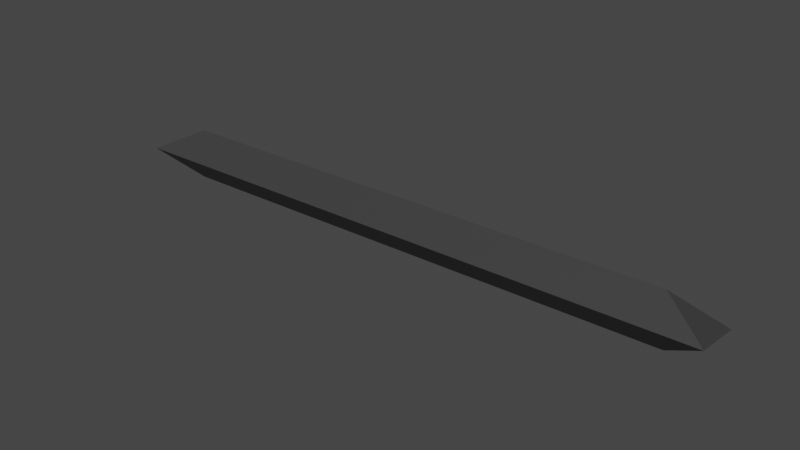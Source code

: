 # Source: SpaceDomeBar.blend  (saved by Blender 2.93.21; exported with 4.5.12 LTS)
import bpy
from mathutils import Matrix  # noqa: F401  (used for matrix-valued properties, if any)

bpy.ops.wm.read_factory_settings(use_empty=True)
scene = bpy.context.scene
scene.name = 'Scene'

# ---- collections
col_collection = bpy.data.collections.new('Collection'); scene.collection.children.link(col_collection)

# ---- materials (node trees are filled in below, after node groups)
mat_frame = bpy.data.materials.new('Frame')
mat_frame.use_transparent_shadow = False

# ---- material node trees
mat_frame.use_nodes = True; mat_frame.node_tree.nodes.clear()
_N = mat_frame.node_tree.nodes; _L = mat_frame.node_tree.links
n0 = _N.new('ShaderNodeBsdfPrincipled'); n0.name = 'Principled BSDF'; n0.location = (10, 300)
n0.distribution = 'GGX'
n0.subsurface_method = 'BURLEY'
n0.inputs[0].default_value = (0.04373, 0.04373, 0.04373, 1.0)
n0.inputs[3].default_value = 1.45
n0.inputs[27].default_value = (0.0, 0.0, 0.0, 1.0)
n0.inputs[28].default_value = 1.0
n1 = _N.new('ShaderNodeOutputMaterial'); n1.name = 'Material Output'; n1.location = (300, 300)
_L.new(n0.outputs[0], n1.inputs[0])
n1.is_active_output = True

# ---- world
world_world = bpy.data.worlds.new('World'); scene.world = world_world
world_world.use_nodes = True; world_world.node_tree.nodes.clear()
_N = world_world.node_tree.nodes; _L = world_world.node_tree.links
n0 = _N.new('ShaderNodeOutputWorld'); n0.name = 'World Output'; n0.location = (300, 300)
n1 = _N.new('ShaderNodeBackground'); n1.name = 'Background'; n1.location = (10, 300)
n1.inputs[0].default_value = (0.05088, 0.05088, 0.05088, 1.0)
_L.new(n1.outputs[0], n0.inputs[0])
n0.is_active_output = True
world_world.color = (0.05088, 0.05088, 0.05088)
world_world.use_sun_shadow = False
world_world.sun_shadow_jitter_overblur = 0.0

# ---- meshes
me_icosphere_005 = bpy.data.meshes.new('Icosphere.005')
me_icosphere_005.from_pydata([(3.049, 0.285, -0.01024), (3.055, -0.2113, 0.0506), (-3.058, 0.2011, -0.0501), (-3.051, -0.295, 0.01222), (2.642, 0.01033, -0.2316), (-2.597, -0.06157, -0.2651), (2.58, 0.0714, 0.2638), (-2.621, 8.911e-06, 0.2305)], [], [(4, 5, 2, 0), (5, 4, 1, 3), (7, 6, 0, 2), (6, 7, 3, 1), (2, 5, 3, 7), (4, 0, 6, 1)])
_uv = me_icosphere_005.uv_layers.new(name='UVMap')
_uv.uv.foreach_set('vector', [0.1477, 0.2559, 0.1364, 0.2756, 0.1364, 0.2756, 0.1477, 0.2559, 0.1364, 0.2756, 0.1477, 0.2559, 0.1477, 0.2559, 0.1364, 0.2756, 0.1364, 0.2756, 0.1477, 0.2559, 0.1477, 0.2559, 0.1364, 0.2756, 0.1477, 0.2559, 0.1364, 0.2756, 0.1364, 0.2756, 0.1477, 0.2559, 0.1364, 0.2756, 0.1364, 0.2756, 0.1364, 0.2756, 0.1364, 0.2756, 0.1477, 0.2559, 0.1477, 0.2559, 0.1477, 0.2559, 0.1477, 0.2559])
me_icosphere_005.materials.append(mat_frame)
me_icosphere_005.use_remesh_fix_poles = True
me_icosphere_005.use_remesh_preserve_attributes = False
me_icosphere_005.update()

# ---- objects
ob_damagedbar = bpy.data.objects.new('DamagedBar', me_icosphere_005)

# ---- transforms, parenting, visibility, modifiers, constraints
ob_damagedbar.location = (0.0, 0.0, 0.0)

# ---- collection membership
col_collection.objects.link(ob_damagedbar)

# ---- scene / render settings (as saved in the file)
scene.frame_start = 1; scene.frame_end = 250; scene.frame_set(2)
scene.render.engine = 'BLENDER_EEVEE_NEXT'
scene.cycles.use_denoising = False
scene.cycles.samples = 128
scene.cycles.sampling_pattern = 'TABULATED_SOBOL'
scene.cycles.use_adaptive_sampling = False
scene.cycles.use_light_tree = False
scene.view_settings.view_transform = 'Filmic'
bpy.context.view_layer.update()

# ---- added for rendering (the .blend has no active camera and no usable light): camera, sun
cam_auto = bpy.data.cameras.new('AutoCamera')
cam_auto.lens = 50.0
cam_auto.sensor_width = 36.0
cam_auto.clip_end = 1000.0
ob_auto_camera = bpy.data.objects.new('AutoCamera', cam_auto)
scene.collection.objects.link(ob_auto_camera)
ob_auto_camera.location = (5.70095, -6.84757, 4.56103)
ob_auto_camera.rotation_euler = (1.09748, -7.21219e-08, 0.694738)
scene.camera = ob_auto_camera
light_auto_sun = bpy.data.lights.new('AutoSun', 'SUN')
light_auto_sun.energy = 3.0
light_auto_sun.angle = 0.0523599
ob_auto_sun = bpy.data.objects.new('AutoSun', light_auto_sun)
scene.collection.objects.link(ob_auto_sun)
ob_auto_sun.rotation_euler = (0.872665, 0.174533, 0.523599)
bpy.context.view_layer.update()
